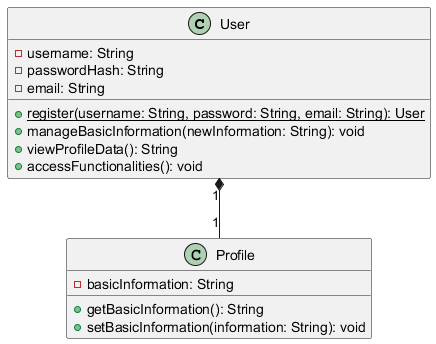

The diagram above was rendered by PlantUML. Its source (embedded in the PNG):
@startuml
class User {
    - username: String
    - passwordHash: String
    - email: String
    + {static} register(username: String, password: String, email: String): User
    + manageBasicInformation(newInformation: String): void
    + viewProfileData(): String
    + accessFunctionalities(): void
}

class Profile {
    - basicInformation: String
    + getBasicInformation(): String
    + setBasicInformation(information: String): void
}

User "1" *-- "1" Profile
@enduml